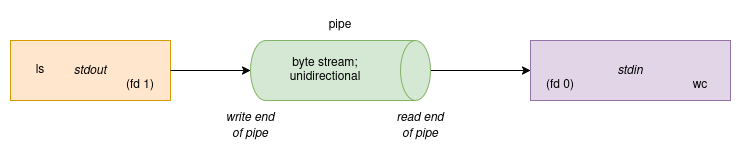

The diagram above was exported from draw.io. Its source (the exported page's mxGraphModel, read from the mxfile embedded in the PNG):
<mxGraphModel dx="1426" dy="790" grid="1" gridSize="10" guides="1" tooltips="1" connect="1" arrows="1" fold="1" page="1" pageScale="1" pageWidth="850" pageHeight="1100" math="0" shadow="0">
  <root>
    <mxCell id="0" />
    <mxCell id="1" parent="0" />
    <mxCell id="a2-IZzwONjacrZ_I24GE-2" value="&lt;i&gt;stdout&lt;/i&gt;" style="rounded=0;whiteSpace=wrap;html=1;fillColor=#ffe6cc;strokeColor=#d79b00;" vertex="1" parent="1">
      <mxGeometry x="80" y="370" width="160" height="60" as="geometry" />
    </mxCell>
    <mxCell id="a2-IZzwONjacrZ_I24GE-6" style="edgeStyle=orthogonalEdgeStyle;rounded=0;orthogonalLoop=1;jettySize=auto;html=1;exitX=0.5;exitY=0;exitDx=0;exitDy=0;exitPerimeter=0;entryX=0;entryY=0.5;entryDx=0;entryDy=0;" edge="1" parent="1" source="a2-IZzwONjacrZ_I24GE-3" target="a2-IZzwONjacrZ_I24GE-4">
      <mxGeometry relative="1" as="geometry" />
    </mxCell>
    <mxCell id="a2-IZzwONjacrZ_I24GE-3" value="" style="shape=cylinder3;whiteSpace=wrap;html=1;boundedLbl=1;backgroundOutline=1;size=15;rotation=90;fillColor=#d5e8d4;strokeColor=#82b366;" vertex="1" parent="1">
      <mxGeometry x="380" y="310" width="60" height="180" as="geometry" />
    </mxCell>
    <mxCell id="a2-IZzwONjacrZ_I24GE-4" value="&lt;i&gt;stdin&lt;/i&gt;" style="rounded=0;whiteSpace=wrap;html=1;fillColor=#e1d5e7;strokeColor=#9673a6;" vertex="1" parent="1">
      <mxGeometry x="600" y="370" width="200" height="60" as="geometry" />
    </mxCell>
    <mxCell id="a2-IZzwONjacrZ_I24GE-5" style="edgeStyle=orthogonalEdgeStyle;rounded=0;orthogonalLoop=1;jettySize=auto;html=1;exitX=1;exitY=0.5;exitDx=0;exitDy=0;entryX=0.5;entryY=1;entryDx=0;entryDy=0;entryPerimeter=0;" edge="1" parent="1" source="a2-IZzwONjacrZ_I24GE-2" target="a2-IZzwONjacrZ_I24GE-3">
      <mxGeometry relative="1" as="geometry" />
    </mxCell>
    <mxCell id="a2-IZzwONjacrZ_I24GE-7" value="byte stream; unidirectional" style="text;html=1;align=center;verticalAlign=middle;whiteSpace=wrap;rounded=0;" vertex="1" parent="1">
      <mxGeometry x="330" y="385" width="130" height="30" as="geometry" />
    </mxCell>
    <mxCell id="a2-IZzwONjacrZ_I24GE-8" value="ls" style="text;html=1;align=center;verticalAlign=middle;whiteSpace=wrap;rounded=0;" vertex="1" parent="1">
      <mxGeometry x="80" y="385" width="60" height="30" as="geometry" />
    </mxCell>
    <mxCell id="a2-IZzwONjacrZ_I24GE-9" value="(fd 1)" style="text;html=1;align=center;verticalAlign=middle;whiteSpace=wrap;rounded=0;" vertex="1" parent="1">
      <mxGeometry x="180" y="400" width="60" height="30" as="geometry" />
    </mxCell>
    <mxCell id="a2-IZzwONjacrZ_I24GE-10" value="wc" style="text;html=1;align=center;verticalAlign=middle;whiteSpace=wrap;rounded=0;" vertex="1" parent="1">
      <mxGeometry x="740" y="400" width="60" height="30" as="geometry" />
    </mxCell>
    <mxCell id="a2-IZzwONjacrZ_I24GE-11" value="(fd 0)" style="text;html=1;align=center;verticalAlign=middle;whiteSpace=wrap;rounded=0;" vertex="1" parent="1">
      <mxGeometry x="600" y="400" width="60" height="30" as="geometry" />
    </mxCell>
    <mxCell id="a2-IZzwONjacrZ_I24GE-12" value="pipe" style="text;html=1;align=center;verticalAlign=middle;whiteSpace=wrap;rounded=0;" vertex="1" parent="1">
      <mxGeometry x="380" y="340" width="60" height="30" as="geometry" />
    </mxCell>
    <mxCell id="a2-IZzwONjacrZ_I24GE-13" value="&lt;i&gt;write end of pipe&lt;/i&gt;" style="text;html=1;align=center;verticalAlign=middle;whiteSpace=wrap;rounded=0;" vertex="1" parent="1">
      <mxGeometry x="290" y="440" width="60" height="30" as="geometry" />
    </mxCell>
    <mxCell id="a2-IZzwONjacrZ_I24GE-14" value="&lt;i&gt;read end of pipe&lt;/i&gt;" style="text;html=1;align=center;verticalAlign=middle;whiteSpace=wrap;rounded=0;" vertex="1" parent="1">
      <mxGeometry x="460" y="440" width="60" height="30" as="geometry" />
    </mxCell>
  </root>
</mxGraphModel>